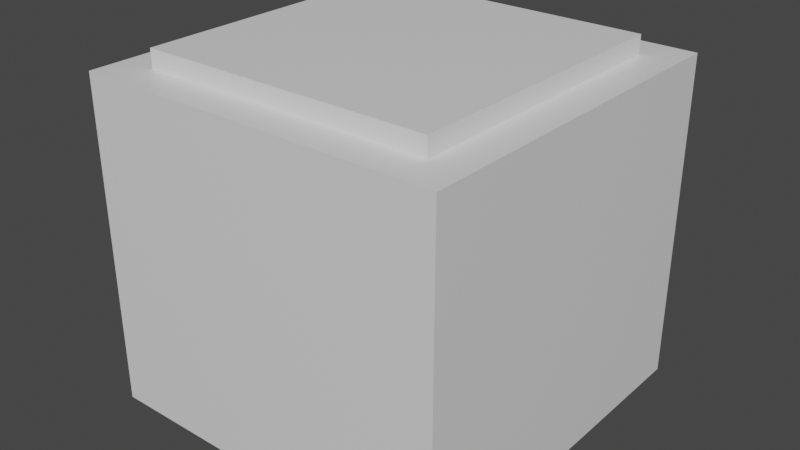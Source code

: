# Source: Serving_Table.blend  (saved by Blender 2.82.7; exported with 4.5.12 LTS)
import bpy
from mathutils import Matrix  # noqa: F401  (used for matrix-valued properties, if any)

bpy.ops.wm.read_factory_settings(use_empty=True)
scene = bpy.context.scene
scene.name = 'Scene'

# ---- collections
col_collection = bpy.data.collections.new('Collection'); scene.collection.children.link(col_collection)

# ---- materials (node trees are filled in below, after node groups)
mat_material = bpy.data.materials.new('Material')
mat_material.alpha_threshold = 0.0
mat_material.use_transparent_shadow = False
mat_material.line_color = (0.0, 0.0, 0.0, 1.0)

# ---- material node trees
mat_material.use_nodes = True; mat_material.node_tree.nodes.clear()
_N = mat_material.node_tree.nodes; _L = mat_material.node_tree.links
n0 = _N.new('ShaderNodeOutputMaterial'); n0.name = 'Material Output'; n0.location = (300, 300)
n1 = _N.new('ShaderNodeBsdfPrincipled'); n1.name = 'Principled BSDF'; n1.location = (10, 300)
n1.distribution = 'GGX'
n1.subsurface_method = 'BURLEY'
n1.inputs[2].default_value = 0.4
n1.inputs[3].default_value = 1.45
n1.inputs[27].default_value = (0.0, 0.0, 0.0, 1.0)
n1.inputs[28].default_value = 1.0
_L.new(n1.outputs[0], n0.inputs[0])
n0.is_active_output = True

# ---- world
world_world = bpy.data.worlds.new('World'); scene.world = world_world
world_world.use_nodes = True; world_world.node_tree.nodes.clear()
_N = world_world.node_tree.nodes; _L = world_world.node_tree.links
n0 = _N.new('ShaderNodeOutputWorld'); n0.name = 'World Output'; n0.location = (300, 300)
n1 = _N.new('ShaderNodeBackground'); n1.name = 'Background'; n1.location = (10, 300)
n1.inputs[0].default_value = (0.05088, 0.05088, 0.05088, 1.0)
_L.new(n1.outputs[0], n0.inputs[0])
n0.is_active_output = True
world_world.color = (0.05088, 0.05088, 0.05088)
world_world.use_sun_shadow = False
world_world.sun_shadow_jitter_overblur = 0.0

# ---- meshes
me_cube = bpy.data.meshes.new('Cube')
me_cube.from_pydata([(0.8, 0.8, 0.8), (1.0, 1.0, -1.0), (0.8, -0.8, 0.8), (1.0, -1.0, -1.0), (-0.8, 0.8, 0.8), (-1.0, 1.0, -1.0), (-0.8, -0.8, 0.8), (-1.0, -1.0, -1.0), (1.0, -1.0, 0.8), (-1.0, -1.0, 0.8), (1.0, 1.0, 0.8), (-1.0, 1.0, 0.8), (0.8, -0.8, 0.9), (-0.8, -0.8, 0.9), (0.8, 0.8, 0.9), (-0.8, 0.8, 0.9), (1.0, 1.0, 0.5614), (-1.0, -1.0, 0.5614), (1.0, -1.0, 0.5614), (-1.0, 1.0, 0.5614)], [], [(2, 0, 14, 12), (18, 8, 9, 17), (17, 9, 11, 19), (5, 1, 3, 7), (16, 10, 8, 18), (19, 11, 10, 16), (2, 6, 9, 8), (0, 2, 8, 10), (6, 4, 11, 9), (4, 0, 10, 11), (14, 15, 13, 12), (4, 6, 13, 15), (6, 2, 12, 13), (0, 4, 15, 14), (5, 19, 16, 1), (1, 16, 18, 3), (7, 17, 19, 5), (3, 18, 17, 7)])
_uv = me_cube.uv_layers.new(name='UVMap')
_uv.uv.foreach_set('vector', [0.65, 0.725, 0.65, 0.525, 0.65, 0.525, 0.65, 0.725, 0.5919, 0.75, 0.625, 0.75, 0.625, 1.0, 0.5919, 1.0, 0.5919, 0.0, 0.625, 0.0, 0.625, 0.25, 0.5919, 0.25, 0.125, 0.5, 0.375, 0.5, 0.375, 0.75, 0.125, 0.75, 0.5919, 0.5, 0.625, 0.5, 0.625, 0.75, 0.5919, 0.75, 0.5919, 0.25, 0.625, 0.25, 0.625, 0.5, 0.5919, 0.5, 0.65, 0.725, 0.85, 0.725, 0.875, 0.75, 0.625, 0.75, 0.65, 0.525, 0.65, 0.725, 0.625, 0.75, 0.625, 0.5, 0.85, 0.725, 0.85, 0.525, 0.875, 0.5, 0.875, 0.75, 0.85, 0.525, 0.65, 0.525, 0.625, 0.5, 0.875, 0.5, 0.65, 0.525, 0.85, 0.525, 0.85, 0.725, 0.65, 0.725, 0.85, 0.525, 0.85, 0.725, 0.85, 0.725, 0.85, 0.525, 0.85, 0.725, 0.65, 0.725, 0.65, 0.725, 0.85, 0.725, 0.65, 0.525, 0.85, 0.525, 0.85, 0.525, 0.65, 0.525, 0.375, 0.25, 0.5919, 0.25, 0.5919, 0.5, 0.375, 0.5, 0.375, 0.5, 0.5919, 0.5, 0.5919, 0.75, 0.375, 0.75, 0.375, 0.0, 0.5919, 0.0, 0.5919, 0.25, 0.375, 0.25, 0.375, 0.75, 0.5919, 0.75, 0.5919, 1.0, 0.375, 1.0])
me_cube.materials.append(mat_material)
me_cube.use_remesh_preserve_volume = False
me_cube.use_remesh_preserve_attributes = False
me_cube.use_mirror_vertex_groups = False
me_cube.update()

# ---- objects
ob_cube = bpy.data.objects.new('Cube', me_cube)

# ---- transforms, parenting, visibility, modifiers, constraints
ob_cube.location = (0.0, 0.0, 1.0)
ob_cube.lock_rotations_4d = False
ob_cube.empty_display_type = 'ARROWS'
ob_cube.lineart.crease_threshold = 0.0

# ---- collection membership
col_collection.objects.link(ob_cube)

# ---- scene / render settings (as saved in the file)
scene.frame_start = 1; scene.frame_end = 250; scene.frame_set(1)
scene.render.engine = 'BLENDER_EEVEE_NEXT'
scene.cycles.use_denoising = False
scene.cycles.samples = 128
scene.cycles.sampling_pattern = 'TABULATED_SOBOL'
scene.cycles.use_adaptive_sampling = False
scene.cycles.use_light_tree = False
scene.view_settings.view_transform = 'Filmic'
bpy.context.view_layer.update()

# ---- added for rendering (the .blend has no active camera and no usable light): camera, sun
cam_auto = bpy.data.cameras.new('AutoCamera')
cam_auto.lens = 50.0
cam_auto.sensor_width = 36.0
cam_auto.clip_end = 1000.0
ob_auto_camera = bpy.data.objects.new('AutoCamera', cam_auto)
scene.collection.objects.link(ob_auto_camera)
ob_auto_camera.location = (3.15256, -3.78307, 3.47205)
ob_auto_camera.rotation_euler = (1.09748, -7.21219e-08, 0.694738)
scene.camera = ob_auto_camera
light_auto_sun = bpy.data.lights.new('AutoSun', 'SUN')
light_auto_sun.energy = 3.0
light_auto_sun.angle = 0.0523599
ob_auto_sun = bpy.data.objects.new('AutoSun', light_auto_sun)
scene.collection.objects.link(ob_auto_sun)
ob_auto_sun.rotation_euler = (0.872665, 0.174533, 0.523599)
bpy.context.view_layer.update()
